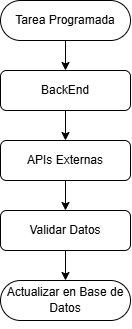

The diagram above was exported from draw.io. Its source (the exported page's mxGraphModel, read from the mxfile embedded in the PNG):
<mxGraphModel dx="2175" dy="1195" grid="1" gridSize="10" guides="1" tooltips="1" connect="1" arrows="1" fold="1" page="1" pageScale="1" pageWidth="1169" pageHeight="827" math="0" shadow="0">
  <root>
    <mxCell id="0" />
    <mxCell id="1" parent="0" />
    <mxCell id="2" parent="1" style="rounded=1;whiteSpace=wrap;html=1;hachureGap=4;fontFamily=Architects Daughter;fontSource=https%3A%2F%2Ffonts.googleapis.com%2Fcss%3Ffamily%3DArchitects%2BDaughter;align=center;arcSize=50;" value="&lt;p&gt;&lt;font face=&quot;Helvetica&quot;&gt;Tarea Programada&lt;/font&gt;&lt;/p&gt;" vertex="1">
      <mxGeometry height="40" width="130" x="1360" y="20" as="geometry" />
    </mxCell>
    <mxCell id="3" parent="1" style="rounded=1;whiteSpace=wrap;html=1;hachureGap=4;fontFamily=Architects Daughter;fontSource=https%3A%2F%2Ffonts.googleapis.com%2Fcss%3Ffamily%3DArchitects%2BDaughter;align=center;" value="&lt;p&gt;&lt;font face=&quot;Helvetica&quot;&gt;BackEnd&lt;/font&gt;&lt;/p&gt;" vertex="1">
      <mxGeometry height="40" width="130" x="1360" y="90" as="geometry" />
    </mxCell>
    <mxCell id="4" parent="1" style="rounded=1;whiteSpace=wrap;html=1;hachureGap=4;fontFamily=Architects Daughter;fontSource=https%3A%2F%2Ffonts.googleapis.com%2Fcss%3Ffamily%3DArchitects%2BDaughter;align=center;" value="&lt;p&gt;&lt;font face=&quot;Helvetica&quot;&gt;APIs Externas&lt;/font&gt;&lt;/p&gt;" vertex="1">
      <mxGeometry height="40" width="130" x="1360" y="160" as="geometry" />
    </mxCell>
    <mxCell id="5" edge="1" parent="1" source="2" style="endArrow=classic;html=1;rounded=0;hachureGap=4;fontFamily=Architects Daughter;fontSource=https%3A%2F%2Ffonts.googleapis.com%2Fcss%3Ffamily%3DArchitects%2BDaughter;exitX=0.5;exitY=1;exitDx=0;exitDy=0;entryX=0.5;entryY=0;entryDx=0;entryDy=0;" target="3" value="">
      <mxGeometry height="50" relative="1" width="50" as="geometry">
        <mxPoint x="1550" y="230" as="sourcePoint" />
        <mxPoint x="1470" y="110" as="targetPoint" />
      </mxGeometry>
    </mxCell>
    <mxCell id="6" edge="1" parent="1" source="3" style="endArrow=classic;html=1;rounded=0;hachureGap=4;fontFamily=Architects Daughter;fontSource=https%3A%2F%2Ffonts.googleapis.com%2Fcss%3Ffamily%3DArchitects%2BDaughter;exitX=0.5;exitY=1;exitDx=0;exitDy=0;entryX=0.5;entryY=0;entryDx=0;entryDy=0;" target="4" value="">
      <mxGeometry height="50" relative="1" width="50" as="geometry">
        <mxPoint x="1620" y="220" as="sourcePoint" />
        <mxPoint x="1620" y="250" as="targetPoint" />
      </mxGeometry>
    </mxCell>
    <mxCell id="7" parent="1" style="rounded=1;whiteSpace=wrap;html=1;hachureGap=4;fontFamily=Architects Daughter;fontSource=https%3A%2F%2Ffonts.googleapis.com%2Fcss%3Ffamily%3DArchitects%2BDaughter;align=center;" value="&lt;p&gt;&lt;font face=&quot;Helvetica&quot;&gt;Validar Datos&lt;/font&gt;&lt;/p&gt;" vertex="1">
      <mxGeometry height="40" width="130" x="1360" y="230" as="geometry" />
    </mxCell>
    <mxCell id="8" parent="1" style="rounded=1;whiteSpace=wrap;html=1;hachureGap=4;fontFamily=Architects Daughter;fontSource=https%3A%2F%2Ffonts.googleapis.com%2Fcss%3Ffamily%3DArchitects%2BDaughter;align=center;arcSize=50;" value="&lt;p&gt;&lt;font face=&quot;Helvetica&quot;&gt;Actualizar en Base de Datos&lt;/font&gt;&lt;/p&gt;" vertex="1">
      <mxGeometry height="40" width="130" x="1360" y="300" as="geometry" />
    </mxCell>
    <mxCell id="9" edge="1" parent="1" source="4" style="endArrow=classic;html=1;rounded=0;hachureGap=4;fontFamily=Architects Daughter;fontSource=https%3A%2F%2Ffonts.googleapis.com%2Fcss%3Ffamily%3DArchitects%2BDaughter;exitX=0.5;exitY=1;exitDx=0;exitDy=0;entryX=0.5;entryY=0;entryDx=0;entryDy=0;" target="7" value="">
      <mxGeometry height="50" relative="1" width="50" as="geometry">
        <mxPoint x="1470" y="380" as="sourcePoint" />
        <mxPoint x="1470" y="410" as="targetPoint" />
      </mxGeometry>
    </mxCell>
    <mxCell id="10" edge="1" parent="1" source="7" style="endArrow=classic;html=1;rounded=0;hachureGap=4;fontFamily=Architects Daughter;fontSource=https%3A%2F%2Ffonts.googleapis.com%2Fcss%3Ffamily%3DArchitects%2BDaughter;exitX=0.5;exitY=1;exitDx=0;exitDy=0;entryX=0.5;entryY=0;entryDx=0;entryDy=0;" target="8" value="">
      <mxGeometry height="50" relative="1" width="50" as="geometry">
        <mxPoint x="1530" y="490" as="sourcePoint" />
        <mxPoint x="1530" y="520" as="targetPoint" />
      </mxGeometry>
    </mxCell>
  </root>
</mxGraphModel>